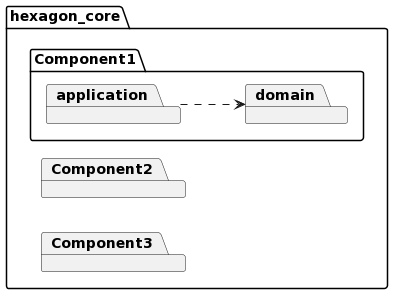

The diagram above was rendered by PlantUML. Its source (embedded in the PNG):
@startuml
left to right direction
allow_mixing

package hexagon_core {
  package Component1{
    package application
    package domain
  }
  package Component2
  package Component3
}
application ..> domain
@enduml